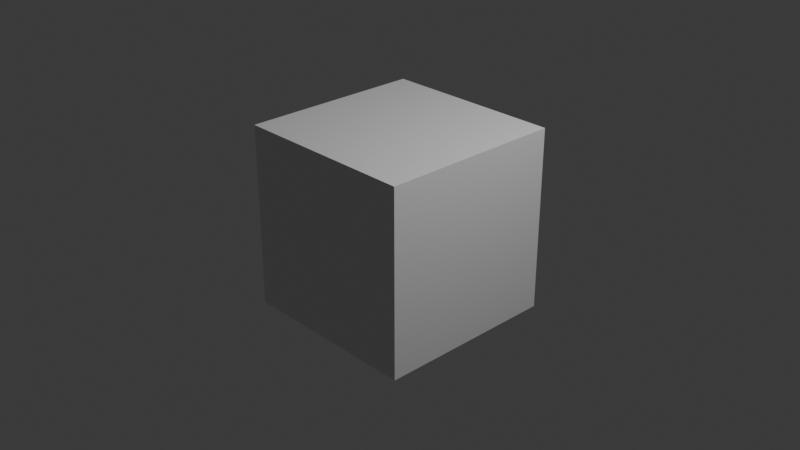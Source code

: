 # Source: TestFilter.blend  (saved by Blender 4.5.90; exported with 4.5.12 LTS)
import bpy
from mathutils import Matrix  # noqa: F401  (used for matrix-valued properties, if any)

bpy.ops.wm.read_factory_settings(use_empty=True)
scene = bpy.context.scene
scene.name = 'Scene'

# ---- collections
col_collection = bpy.data.collections.new('Collection'); scene.collection.children.link(col_collection)

# ---- materials (node trees are filled in below, after node groups)
mat_material = bpy.data.materials.new('Material')
mat_material.alpha_threshold = 0.0
mat_material.roughness = 0.5
mat_material.line_color = (0.0, 0.0, 0.0, 1.0)

# ---- material node trees
mat_material.use_nodes = True; mat_material.node_tree.nodes.clear()
_N = mat_material.node_tree.nodes; _L = mat_material.node_tree.links
n0 = _N.new('ShaderNodeOutputMaterial'); n0.name = 'Material Output'; n0.location = (200, 100)
n1 = _N.new('ShaderNodeBsdfPrincipled'); n1.name = 'Principled BSDF'; n1.location = (-200, 100)
n1.inputs[3].default_value = 1.45
_L.new(n1.outputs[0], n0.inputs[0])
n0.is_active_output = True

# ---- world
world_world = bpy.data.worlds.new('World'); scene.world = world_world
world_world.use_nodes = True; world_world.node_tree.nodes.clear()
_N = world_world.node_tree.nodes; _L = world_world.node_tree.links
n0 = _N.new('ShaderNodeOutputWorld'); n0.name = 'World Output'; n0.location = (200, 100)
n1 = _N.new('ShaderNodeBackground'); n1.name = 'Background'; n1.location = (-200, 100)
n1.inputs[0].default_value = (0.05088, 0.05088, 0.05088, 1.0)
_L.new(n1.outputs[0], n0.inputs[0])
n0.is_active_output = True
world_world.color = (0.05088, 0.05088, 0.05088)
world_world.sun_shadow_jitter_overblur = 0.0

# ---- cameras
cam_camera = bpy.data.cameras.new('Camera')
cam_camera.clip_end = 100.0
cam_camera.ortho_scale = 7.314

# ---- lights
light_light = bpy.data.lights.new('Light', 'POINT')
light_light.energy = 1000.0
light_light.shadow_soft_size = 0.1

# ---- meshes
me_cube = bpy.data.meshes.new('Cube')
me_cube.from_pydata([(1.0, 1.0, 1.0), (1.0, 1.0, -1.0), (1.0, -1.0, 1.0), (1.0, -1.0, -1.0), (-1.0, 1.0, 1.0), (-1.0, 1.0, -1.0), (-1.0, -1.0, 1.0), (-1.0, -1.0, -1.0)], [], [(0, 4, 6, 2), (3, 2, 6, 7), (7, 6, 4, 5), (5, 1, 3, 7), (1, 0, 2, 3), (5, 4, 0, 1)])
_uv = me_cube.uv_layers.new(name='UVMap')
_uv.uv.foreach_set('vector', [0.625, 0.5, 0.875, 0.5, 0.875, 0.75, 0.625, 0.75, 0.375, 0.75, 0.625, 0.75, 0.625, 1.0, 0.375, 1.0, 0.375, 0.0, 0.625, 0.0, 0.625, 0.25, 0.375, 0.25, 0.125, 0.5, 0.375, 0.5, 0.375, 0.75, 0.125, 0.75, 0.375, 0.5, 0.625, 0.5, 0.625, 0.75, 0.375, 0.75, 0.375, 0.25, 0.625, 0.25, 0.625, 0.5, 0.375, 0.5])
me_cube.materials.append(mat_material)
me_cube.use_mirror_vertex_groups = False
me_cube.update()

# ---- objects
ob_cube = bpy.data.objects.new('Cube', me_cube)
ob_light = bpy.data.objects.new('Light', light_light)
ob_camera = bpy.data.objects.new('Camera', cam_camera)

# ---- transforms, parenting, visibility, modifiers, constraints
ob_cube.location = (0.0, 0.0, 0.0)
ob_cube.lock_rotations_4d = False
ob_cube.empty_display_type = 'ARROWS'
ob_cube.lineart.crease_threshold = 0.0
ob_light.location = (4.076, 1.005, 5.904)
ob_light.rotation_euler = (0.6503, 0.05522, 1.866)
ob_light.lock_rotations_4d = False
ob_light.empty_display_type = 'ARROWS'
ob_light.color = (0.0, 0.0, 0.0, 0.0)
ob_light.lineart.crease_threshold = 0.0
ob_camera.location = (7.359, -6.926, 4.958)
ob_camera.rotation_euler = (1.109, 0.0, 0.8149)
ob_camera.lock_rotations_4d = False
ob_camera.empty_display_type = 'ARROWS'
ob_camera.color = (0.0, 0.0, 0.0, 0.0)
ob_camera.display_type = 'WIRE'
ob_camera.lineart.crease_threshold = 0.0

# ---- collection membership
col_collection.objects.link(ob_cube)
col_collection.objects.link(ob_light)
col_collection.objects.link(ob_camera)

# ---- scene / render settings (as saved in the file)
scene.camera = ob_camera
scene.frame_start = 1; scene.frame_end = 250; scene.frame_set(1)
scene.render.engine = 'BLENDER_EEVEE_NEXT'
bpy.context.view_layer.update()
